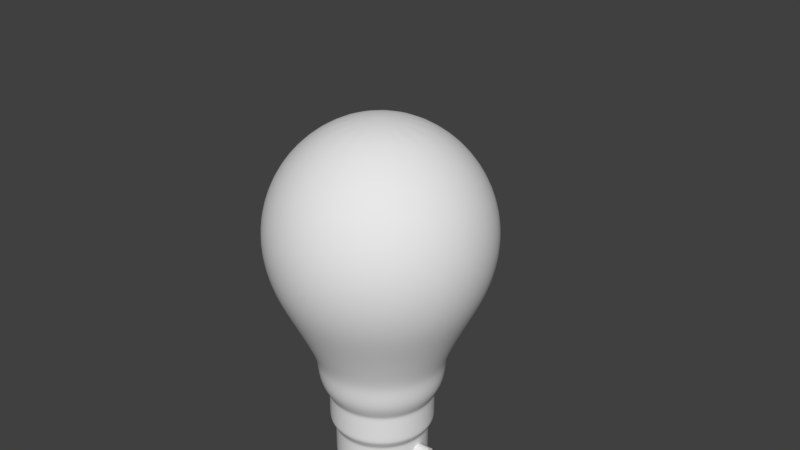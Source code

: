 # Source: lightbulb.blend  (saved by Blender 2.79.0; exported with 4.5.12 LTS)
import bpy
from mathutils import Matrix  # noqa: F401  (used for matrix-valued properties, if any)

bpy.ops.wm.read_factory_settings(use_empty=True)
scene = bpy.context.scene
scene.name = 'Scene'

# ---- collections
col_collection_1 = bpy.data.collections.new('Collection 1'); scene.collection.children.link(col_collection_1)

# ---- world
world_world = bpy.data.worlds.new('World'); scene.world = world_world
world_world.color = (0.05088, 0.05088, 0.05088)
world_world.use_sun_shadow = False
world_world.sun_shadow_jitter_overblur = 0.0
world_world.cycles.sampling_method = 'MANUAL'

# ---- meshes
me_cube_001 = bpy.data.meshes.new('Cube.001')
me_cube_001.from_pydata([(-1.0, -0.4927, -1.0), (-0.2899, -0.4306, 2.555), (-1.0, 0.4399, -1.0), (-1.0, 0.4399, 3.237), (1.0, -0.4927, -1.0), (0.2899, -0.4306, 2.555), (1.0, 0.4399, -1.0), (1.0, 0.4399, 3.237), (-0.4629, -0.2422, 3.237), (-0.4629, 0.1895, 3.237), (0.4629, 0.1895, 3.237), (0.4629, -0.2422, 3.237), (-0.4629, -0.4629, 5.166), (-0.4629, 0.4629, 5.166), (0.4629, 0.4629, 5.166), (0.4629, -0.4629, 5.166), (-0.8196, -0.8196, 5.166), (-0.8196, 0.8196, 5.166), (0.8196, 0.8196, 5.166), (0.8196, -0.8196, 5.166), (-0.8196, -0.8196, 5.457), (-0.8196, 0.8196, 5.457), (0.8196, 0.8196, 5.457), (0.8196, -0.8196, 5.457), (-0.2899, -0.4306, 2.063), (-1.0, 0.4399, 1.665), (1.0, 0.4399, 1.665), (0.2899, -0.4306, 2.063), (-1.0, -0.4927, 1.665), (-1.0, -0.4927, 3.237), (1.0, -0.4927, 3.237), (1.0, -0.4927, 1.665), (-0.2899, 0.2395, 2.063), (-0.2899, 0.2395, 2.555), (0.2899, 0.2395, 2.555), (0.2899, 0.2395, 2.063), (0.4629, -0.2525, 3.326), (-0.4629, -0.2525, 3.326), (-0.4629, 0.2021, 3.326), (0.4629, 0.2021, 3.326)], [], [(28, 29, 3, 25), (26, 7, 30, 31), (27, 5, 34, 35), (3, 29, 8, 9), (37, 36, 15, 12), (29, 30, 11, 8), (7, 3, 9, 10), (30, 7, 10, 11), (15, 14, 18, 19), (39, 38, 13, 14), (36, 39, 14, 15), (38, 37, 12, 13), (17, 16, 20, 21), (13, 12, 16, 17), (12, 15, 19, 16), (14, 13, 17, 18), (22, 21, 20, 23), (16, 19, 23, 20), (18, 17, 21, 22), (19, 18, 22, 23), (4, 31, 28, 0), (6, 26, 31, 4), (2, 25, 26, 6), (0, 28, 25, 2), (24, 1, 29, 28), (1, 5, 30, 29), (5, 27, 31, 30), (27, 24, 28, 31), (1, 24, 32, 33), (24, 27, 35, 32), (5, 1, 33, 34), (26, 35, 34, 7), (3, 33, 32, 25), (3, 7, 34, 33), (25, 32, 35, 26), (9, 8, 37, 38), (11, 10, 39, 36), (10, 9, 38, 39), (8, 11, 36, 37)])
me_cube_001.use_remesh_preserve_volume = False
me_cube_001.use_remesh_preserve_attributes = False
me_cube_001.use_mirror_vertex_groups = False
me_cube_001.update()
me_cube = bpy.data.meshes.new('Cube')
me_cube.from_pydata([], [], [])
me_cube.use_remesh_preserve_volume = False
me_cube.use_remesh_preserve_attributes = False
me_cube.use_mirror_vertex_groups = False
me_cube.update()
me_cylinder = bpy.data.meshes.new('Cylinder')
me_cylinder.from_pydata([(0.0, 1.0, -1.0), (0.0, 1.0, 1.0), (0.7071, 0.7071, -1.0), (0.7071, 0.7071, 1.0), (1.0, -4.371e-08, -1.0), (1.0, -4.371e-08, 1.0), (0.7071, -0.7071, -1.0), (0.7071, -0.7071, 1.0), (-8.742e-08, -1.0, -1.0), (-8.742e-08, -1.0, 1.0), (-0.7071, -0.7071, -1.0), (-0.7071, -0.7071, 1.0), (-1.0, 1.192e-08, -1.0), (-1.0, 1.192e-08, 1.0), (-0.7071, 0.7071, -1.0), (-0.7071, 0.7071, 1.0)], [], [(0, 1, 3, 2), (2, 3, 5, 4), (4, 5, 7, 6), (6, 7, 9, 8), (8, 9, 11, 10), (10, 11, 13, 12), (3, 1, 15, 13, 11, 9, 7, 5), (12, 13, 15, 14), (14, 15, 1, 0), (0, 2, 4, 6, 8, 10, 12, 14)])
me_cylinder.polygons.foreach_set('use_smooth', [True] * 10)
me_cylinder.use_remesh_preserve_volume = False
me_cylinder.use_remesh_preserve_attributes = False
me_cylinder.use_mirror_vertex_groups = False
me_cylinder.update()
me_sphere_001 = bpy.data.meshes.new('Sphere.001')
me_sphere_001.from_pydata([(0.001087, 0.7071, 2.004), (0.001087, 0.9239, 1.679), (0.001087, 0.9239, 0.914), (0.1475, 0.3536, 2.221), (0.2717, 0.6533, 2.004), (0.3546, 0.8536, 1.679), (0.3838, 0.9239, 1.297), (0.3546, 0.8536, 0.914), (0.2888, 0.6947, 0.5895), (0.2717, 0.2706, 2.221), (0.5011, 0.5, 2.004), (0.6544, 0.6533, 1.679), (0.7082, 0.7071, 1.297), (0.6544, 0.6533, 0.914), (0.5328, 0.5317, 0.5895), (0.3546, 0.1464, 2.221), (0.6544, 0.2706, 2.004), (0.8546, 0.3536, 1.679), (0.925, 0.3827, 1.297), (0.8546, 0.3536, 0.914), (0.6958, 0.2878, 0.5895), (0.3838, -8.203e-08, 2.221), (0.7082, -1.416e-07, 2.004), (0.925, -2.012e-07, 1.679), (1.001, -2.012e-07, 1.297), (0.925, -2.012e-07, 0.914), (0.753, -1.501e-07, 0.5895), (0.3546, -0.1464, 2.221), (0.6544, -0.2706, 2.004), (0.8546, -0.3536, 1.679), (0.925, -0.3827, 1.297), (0.8546, -0.3536, 0.914), (0.6958, -0.2878, 0.5895), (0.2717, -0.2706, 2.221), (0.5011, -0.5, 2.004), (0.6544, -0.6533, 1.679), (0.7082, -0.7071, 1.297), (0.6544, -0.6533, 0.914), (0.5328, -0.5317, 0.5895), (0.1475, -0.3536, 2.221), (0.2717, -0.6533, 2.004), (0.3546, -0.8536, 1.679), (0.3838, -0.9239, 1.297), (0.3546, -0.8536, 0.914), (0.2888, -0.6947, 0.5895), (0.001087, -0.3827, 2.221), (0.001087, -0.7071, 2.004), (0.001087, -0.9239, 1.679), (0.001087, -1.0, 1.297), (0.001087, -0.9239, 0.914), (0.001087, -0.752, 0.5895), (-0.1454, -0.3536, 2.221), (-0.2695, -0.6533, 2.004), (-0.3525, -0.8536, 1.679), (-0.3816, -0.9239, 1.297), (-0.3525, -0.8536, 0.914), (-0.2867, -0.6947, 0.5895), (-0.2695, -0.2706, 2.221), (-0.4989, -0.5, 2.004), (-0.6522, -0.6533, 1.679), (-0.706, -0.7071, 1.297), (-0.6522, -0.6533, 0.914), (-0.5306, -0.5317, 0.5895), (-0.3525, -0.1464, 2.221), (-0.6522, -0.2706, 2.004), (-0.8525, -0.3536, 1.679), (-0.9228, -0.3827, 1.297), (-0.8525, -0.3536, 0.914), (-0.6936, -0.2878, 0.5895), (-0.3816, 3.718e-08, 2.221), (-0.706, 2.756e-07, 2.004), (-0.9228, 3.054e-07, 1.679), (-0.9989, 3.948e-07, 1.297), (-0.9228, 3.054e-07, 0.914), (-0.7509, 2.936e-07, 0.5895), (-0.3525, 0.1464, 2.221), (-0.6522, 0.2706, 2.004), (-0.8525, 0.3536, 1.679), (-0.9228, 0.3827, 1.297), (-0.8525, 0.3536, 0.914), (-0.6936, 0.2878, 0.5895), (-0.2695, 0.2706, 2.221), (-0.4989, 0.5, 2.004), (-0.6522, 0.6533, 1.679), (-0.706, 0.7071, 1.297), (-0.6522, 0.6533, 0.914), (-0.5306, 0.5317, 0.5895), (-0.1454, 0.3536, 2.221), (-0.2695, 0.6533, 2.004), (-0.3525, 0.8536, 1.679), (-0.3816, 0.9239, 1.297), (-0.3525, 0.8536, 0.914), (-0.2867, 0.6947, 0.5895), (0.001087, -2.127e-07, 2.297), (0.001087, 0.3827, 2.221), (0.001088, 1.0, 1.297), (0.001088, 0.752, 0.5895), (0.2223, 0.5339, 0.232), (0.4097, 0.4087, 0.232), (0.535, 0.2212, 0.232), (0.579, -1.155e-07, 0.232), (0.535, -0.2212, 0.232), (0.4097, -0.4087, 0.232), (0.2223, -0.5339, 0.232), (0.001087, -0.5779, 0.232), (-0.2201, -0.5339, 0.232), (-0.4076, -0.4087, 0.232), (-0.5328, -0.2212, 0.232), (-0.5768, 2.255e-07, 0.232), (-0.5328, 0.2212, 0.232), (-0.4076, 0.4087, 0.232), (-0.2201, 0.5339, 0.232), (0.001088, 0.5779, 0.232), (0.214, 0.5139, 0.1165), (0.3944, 0.3933, 0.1165), (0.515, 0.2129, 0.1165), (0.5573, -1.112e-07, 0.1165), (0.515, -0.2129, 0.1165), (0.3944, -0.3933, 0.1165), (0.214, -0.5139, 0.1165), (0.001087, -0.5563, 0.1165), (-0.2118, -0.5139, 0.1165), (-0.3922, -0.3933, 0.1165), (-0.5128, -0.2129, 0.1165), (-0.5552, 2.171e-07, 0.1165), (-0.5128, 0.2129, 0.1165), (-0.3922, 0.3933, 0.1165), (-0.2118, 0.5139, 0.1165), (0.001088, 0.5563, 0.1165), (0.21, 0.5044, -0.04963), (0.3872, 0.3861, -0.04963), (0.5055, 0.2089, -0.04963), (0.5471, -1.09e-07, -0.04963), (0.5055, -0.2089, -0.04963), (0.3872, -0.3861, -0.04963), (0.21, -0.5044, -0.04963), (0.001087, -0.546, -0.04963), (-0.2079, -0.5044, -0.04963), (-0.385, -0.3861, -0.04963), (-0.5033, -0.2089, -0.04963), (-0.5449, 2.131e-07, -0.04963), (-0.5033, 0.2089, -0.04963), (-0.385, 0.3861, -0.04963), (-0.2079, 0.5044, -0.04963), (0.001088, 0.546, -0.04963), (0.1778, 0.4266, -0.1796), (0.3276, 0.3265, -0.1796), (0.4277, 0.1767, -0.1796), (0.4629, -9.44e-08, -0.1796), (0.4277, -0.1767, -0.1796), (0.3276, -0.3265, -0.1796), (0.1778, -0.4266, -0.1796), (0.001087, -0.4618, -0.1796), (-0.1756, -0.4266, -0.1796), (-0.3254, -0.3265, -0.1796), (-0.4255, -0.1767, -0.1796), (-0.4607, 1.781e-07, -0.1796), (-0.4255, 0.1767, -0.1796), (-0.3254, 0.3265, -0.1796), (-0.1756, 0.4266, -0.1796), (0.001088, 0.4618, -0.1796), (0.1778, 0.4266, -0.448), (0.3276, 0.3265, -0.448), (0.4277, 0.1767, -0.448), (0.4629, -9.44e-08, -0.448), (0.4277, -0.1767, -0.448), (0.3276, -0.3265, -0.448), (0.1778, -0.4266, -0.448), (0.001087, -0.4618, -0.448), (-0.1756, -0.4266, -0.448), (-0.3254, -0.3265, -0.448), (-0.4255, -0.1767, -0.448), (-0.4607, 1.781e-07, -0.448), (-0.4255, 0.1767, -0.448), (-0.3254, 0.3265, -0.448), (-0.1756, 0.4266, -0.448), (0.001088, 0.4618, -0.448), (0.156, 0.3799, -0.5232), (0.2894, 0.2908, -0.5232), (0.3785, 0.1574, -0.5232), (0.4098, -7.715e-08, -0.5232), (0.3785, -0.1574, -0.5232), (0.2894, -0.2908, -0.5232), (0.156, -0.3799, -0.5232), (-0.001421, -0.4112, -0.5232), (-0.1588, -0.3799, -0.5232), (-0.2922, -0.2908, -0.5232), (-0.3813, -0.1574, -0.5232), (-0.4127, 1.655e-07, -0.5232), (-0.3813, 0.1574, -0.5232), (-0.2922, 0.2908, -0.5232), (-0.1588, 0.3799, -0.5232), (-0.00142, 0.4112, -0.5232), (0.156, 0.3799, -0.827), (0.2894, 0.2908, -0.827), (0.3785, 0.1574, -0.827), (0.4098, -7.715e-08, -0.827), (0.3785, -0.1574, -0.827), (0.2894, -0.2908, -0.827), (0.156, -0.3799, -0.827), (-0.001421, -0.4112, -0.827), (-0.1588, -0.3799, -0.827), (-0.2922, -0.2908, -0.827), (-0.3813, -0.1574, -0.827), (-0.4127, 1.655e-07, -0.827), (-0.3813, 0.1574, -0.827), (-0.2922, 0.2908, -0.827), (-0.1588, 0.3799, -0.827), (-0.00142, 0.4112, -0.827), (0.1316, 0.3211, -0.827), (0.2444, 0.2458, -0.827), (0.3197, 0.133, -0.827), (0.3462, -6.642e-08, -0.827), (0.3197, -0.133, -0.827), (0.2444, -0.2458, -0.827), (0.1316, -0.3211, -0.827), (-0.00142, -0.3476, -0.827), (-0.1344, -0.3211, -0.827), (-0.2472, -0.2458, -0.827), (-0.3226, -0.133, -0.827), (-0.349, 1.387e-07, -0.827), (-0.3226, 0.133, -0.827), (-0.2472, 0.2458, -0.827), (-0.1344, 0.3211, -0.827), (-0.00142, 0.3476, -0.827), (0.1316, 0.3211, -0.8851), (0.2444, 0.2458, -0.8851), (0.3197, 0.133, -0.8851), (0.3462, -5.862e-08, -0.8851), (0.3197, -0.133, -0.8851), (0.2444, -0.2458, -0.8851), (0.1316, -0.3211, -0.8851), (-0.00142, -0.3476, -0.8851), (-0.1344, -0.3211, -0.8851), (-0.2472, -0.2458, -0.8851), (-0.3226, -0.133, -0.8851), (-0.349, 1.465e-07, -0.8851), (-0.3226, 0.133, -0.8851), (-0.2472, 0.2458, -0.8851), (-0.1344, 0.3211, -0.8851), (-0.00142, 0.3476, -0.8851), (0.108, 0.2642, -0.8851), (0.2008, 0.2022, -0.8851), (0.2628, 0.1095, -0.8851), (0.2846, -4.797e-08, -0.8851), (0.2628, -0.1095, -0.8851), (0.2008, -0.2022, -0.8851), (0.108, -0.2642, -0.8851), (-0.00142, -0.286, -0.8851), (-0.1109, -0.2642, -0.8851), (-0.2037, -0.2022, -0.8851), (-0.2657, -0.1095, -0.8851), (-0.2874, 1.208e-07, -0.8851), (-0.2657, 0.1095, -0.8851), (-0.2037, 0.2022, -0.8851), (-0.1109, 0.2642, -0.8851), (-0.00142, 0.286, -0.8851), (-0.2995, 0.1235, -0.8851), (-0.3241, 1.361e-07, -0.8851), (0.2268, -0.2282, -0.8851), (0.2967, -0.1235, -0.8851), (-0.2296, 0.2282, -0.8851), (0.1221, -0.2981, -0.8851), (-0.1249, 0.2981, -0.8851), (-0.00142, -0.3227, -0.8851), (-0.00142, 0.3227, -0.8851), (-0.1249, -0.2981, -0.8851), (0.2268, 0.2282, -0.8851), (0.1221, 0.2981, -0.8851), (-0.2296, -0.2282, -0.8851), (0.2967, 0.1235, -0.8851), (-0.2995, -0.1235, -0.8851), (0.3213, -5.431e-08, -0.8851), (0.001088, 0.4618, -0.4202), (-0.1756, 0.4266, -0.4202), (-0.1756, -0.4266, -0.4202), (0.001087, -0.4618, -0.4202), (0.3276, 0.3265, -0.4202), (0.1778, 0.4266, -0.4202), (-0.3254, -0.3265, -0.4202), (0.4277, 0.1767, -0.4202), (-0.4255, -0.1767, -0.4202), (0.4629, -9.44e-08, -0.4202), (-0.4607, 1.781e-07, -0.4202), (0.4277, -0.1767, -0.4202), (-0.4255, 0.1767, -0.4202), (0.3276, -0.3265, -0.4202), (-0.3254, 0.3265, -0.4202), (0.1778, -0.4266, -0.4202), (-0.3813, 0.1574, -0.5433), (-0.4127, 1.655e-07, -0.5433), (0.2894, -0.2908, -0.5433), (0.3785, -0.1574, -0.5433), (-0.2922, 0.2908, -0.5433), (0.156, -0.3799, -0.5433), (-0.1588, 0.3799, -0.5433), (-0.001421, -0.4112, -0.5433), (-0.00142, 0.4112, -0.5433), (-0.1588, -0.3799, -0.5433), (0.2894, 0.2908, -0.5433), (0.156, 0.3799, -0.5433), (-0.2922, -0.2908, -0.5433), (0.3785, 0.1574, -0.5433), (-0.3813, -0.1574, -0.5433), (0.4098, -7.715e-08, -0.5433), (-0.1756, 0.4266, -0.1981), (0.001087, -0.4618, -0.1981), (0.1778, 0.4266, -0.1981), (0.001088, 0.4618, -0.1981), (-0.1756, -0.4266, -0.1981), (0.3276, 0.3265, -0.1981), (-0.3254, -0.3265, -0.1981), (0.4277, 0.1767, -0.1981), (-0.4255, -0.1767, -0.1981), (0.4629, -9.44e-08, -0.1981), (-0.4607, 1.781e-07, -0.1981), (0.4277, -0.1767, -0.1981), (-0.4255, 0.1767, -0.1981), (0.3276, -0.3265, -0.1981), (-0.3254, 0.3265, -0.1981), (0.1778, -0.4266, -0.1981), (-0.3813, 0.1574, -0.807), (0.2894, -0.2908, -0.807), (-0.2922, 0.2908, -0.807), (0.156, -0.3799, -0.807), (-0.1588, 0.3799, -0.807), (-0.001421, -0.4112, -0.807), (-0.00142, 0.4112, -0.807), (-0.1588, -0.3799, -0.807), (0.2894, 0.2908, -0.807), (-0.2922, -0.2908, -0.807), (0.3785, 0.1574, -0.807), (-0.3813, -0.1574, -0.807), (0.4098, -7.715e-08, -0.807), (-0.4127, 1.655e-07, -0.807), (0.3785, -0.1574, -0.807), (0.156, 0.3799, -0.807), (-0.00142, -0.3476, -0.8439), (0.1316, -0.3211, -0.8439), (-0.00142, 0.3476, -0.8439), (-0.1344, 0.3211, -0.8439), (-0.1344, -0.3211, -0.8439), (0.2444, 0.2458, -0.8439), (0.1316, 0.3211, -0.8439), (-0.2472, -0.2458, -0.8439), (0.3197, 0.133, -0.8439), (-0.3226, -0.133, -0.8439), (0.3462, -6.416e-08, -0.8439), (-0.349, 1.409e-07, -0.8439), (0.3197, -0.133, -0.8439), (-0.3226, 0.133, -0.8439), (0.2444, -0.2458, -0.8439), (-0.2472, 0.2458, -0.8439), (-0.00142, -0.3476, -0.8733), (-0.00142, 0.3476, -0.8733), (-0.1344, -0.3211, -0.8733), (0.2444, 0.2458, -0.8733), (-0.2472, -0.2458, -0.8733), (0.3197, 0.133, -0.8733), (-0.3226, -0.133, -0.8733), (0.3462, -6.02e-08, -0.8733), (-0.349, 1.449e-07, -0.8733), (0.3197, -0.133, -0.8733), (-0.3226, 0.133, -0.8733), (0.2444, -0.2458, -0.8733), (-0.2472, 0.2458, -0.8733), (0.1316, -0.3211, -0.8733), (-0.1344, 0.3211, -0.8733), (0.1316, 0.3211, -0.8733)], [], [(96, 2, 7, 8), (95, 1, 5, 6), (0, 94, 3, 4), (2, 95, 6, 7), (1, 0, 4, 5), (94, 93, 3), (4, 3, 9, 10), (7, 6, 12, 13), (5, 4, 10, 11), (3, 93, 9), (8, 7, 13, 14), (6, 5, 11, 12), (13, 12, 18, 19), (11, 10, 16, 17), (9, 93, 15), (14, 13, 19, 20), (12, 11, 17, 18), (10, 9, 15, 16), (15, 93, 21), (20, 19, 25, 26), (18, 17, 23, 24), (16, 15, 21, 22), (19, 18, 24, 25), (17, 16, 22, 23), (26, 25, 31, 32), (24, 23, 29, 30), (22, 21, 27, 28), (25, 24, 30, 31), (23, 22, 28, 29), (21, 93, 27), (31, 30, 36, 37), (29, 28, 34, 35), (27, 93, 33), (32, 31, 37, 38), (30, 29, 35, 36), (28, 27, 33, 34), (37, 36, 42, 43), (35, 34, 40, 41), (33, 93, 39), (38, 37, 43, 44), (36, 35, 41, 42), (34, 33, 39, 40), (44, 43, 49, 50), (42, 41, 47, 48), (40, 39, 45, 46), (43, 42, 48, 49), (41, 40, 46, 47), (39, 93, 45), (48, 47, 53, 54), (46, 45, 51, 52), (49, 48, 54, 55), (47, 46, 52, 53), (45, 93, 51), (50, 49, 55, 56), (55, 54, 60, 61), (53, 52, 58, 59), (51, 93, 57), (56, 55, 61, 62), (54, 53, 59, 60), (52, 51, 57, 58), (59, 58, 64, 65), (57, 93, 63), (62, 61, 67, 68), (60, 59, 65, 66), (58, 57, 63, 64), (61, 60, 66, 67), (68, 67, 73, 74), (66, 65, 71, 72), (64, 63, 69, 70), (67, 66, 72, 73), (65, 64, 70, 71), (63, 93, 69), (70, 69, 75, 76), (73, 72, 78, 79), (71, 70, 76, 77), (69, 93, 75), (74, 73, 79, 80), (72, 71, 77, 78), (79, 78, 84, 85), (77, 76, 82, 83), (75, 93, 81), (80, 79, 85, 86), (78, 77, 83, 84), (76, 75, 81, 82), (81, 93, 87), (86, 85, 91, 92), (84, 83, 89, 90), (82, 81, 87, 88), (85, 84, 90, 91), (83, 82, 88, 89), (92, 91, 2, 96), (90, 89, 1, 95), (88, 87, 94, 0), (91, 90, 95, 2), (89, 88, 0, 1), (87, 93, 94), (96, 8, 97, 112), (86, 92, 111, 110), (26, 32, 101, 100), (14, 20, 99, 98), (74, 80, 109, 108), (62, 68, 107, 106), (80, 86, 110, 109), (68, 74, 108, 107), (56, 62, 106, 105), (44, 50, 104, 103), (32, 38, 102, 101), (50, 56, 105, 104), (20, 26, 100, 99), (38, 44, 103, 102), (92, 96, 112, 111), (8, 14, 98, 97), (99, 100, 116, 115), (107, 108, 124, 123), (100, 101, 117, 116), (108, 109, 125, 124), (101, 102, 118, 117), (109, 110, 126, 125), (102, 103, 119, 118), (110, 111, 127, 126), (103, 104, 120, 119), (111, 112, 128, 127), (104, 105, 121, 120), (97, 98, 114, 113), (112, 97, 113, 128), (105, 106, 122, 121), (98, 99, 115, 114), (106, 107, 123, 122), (120, 121, 137, 136), (113, 114, 130, 129), (128, 113, 129, 144), (121, 122, 138, 137), (114, 115, 131, 130), (122, 123, 139, 138), (115, 116, 132, 131), (123, 124, 140, 139), (116, 117, 133, 132), (124, 125, 141, 140), (117, 118, 134, 133), (125, 126, 142, 141), (118, 119, 135, 134), (126, 127, 143, 142), (119, 120, 136, 135), (127, 128, 144, 143), (141, 142, 158, 157), (134, 135, 151, 150), (142, 143, 159, 158), (135, 136, 152, 151), (143, 144, 160, 159), (136, 137, 153, 152), (129, 130, 146, 145), (144, 129, 145, 160), (137, 138, 154, 153), (130, 131, 147, 146), (138, 139, 155, 154), (131, 132, 148, 147), (139, 140, 156, 155), (132, 133, 149, 148), (140, 141, 157, 156), (133, 134, 150, 149), (274, 273, 176, 175), (276, 275, 169, 168), (278, 277, 162, 161), (273, 278, 161, 176), (275, 279, 170, 169), (277, 280, 163, 162), (279, 281, 171, 170), (280, 282, 164, 163), (281, 283, 172, 171), (282, 284, 165, 164), (283, 285, 173, 172), (284, 286, 166, 165), (285, 287, 174, 173), (286, 288, 167, 166), (287, 274, 175, 174), (288, 276, 168, 167), (165, 166, 182, 181), (173, 174, 190, 189), (166, 167, 183, 182), (174, 175, 191, 190), (167, 168, 184, 183), (175, 176, 192, 191), (168, 169, 185, 184), (161, 162, 178, 177), (176, 161, 177, 192), (169, 170, 186, 185), (162, 163, 179, 178), (170, 171, 187, 186), (163, 164, 180, 179), (171, 172, 188, 187), (164, 165, 181, 180), (172, 173, 189, 188), (334, 321, 205, 204), (335, 322, 198, 197), (321, 323, 206, 205), (322, 324, 199, 198), (323, 325, 207, 206), (324, 326, 200, 199), (325, 327, 208, 207), (326, 328, 201, 200), (336, 329, 194, 193), (327, 336, 193, 208), (328, 330, 202, 201), (329, 331, 195, 194), (330, 332, 203, 202), (331, 333, 196, 195), (332, 334, 204, 203), (333, 335, 197, 196), (194, 195, 211, 210), (202, 203, 219, 218), (195, 196, 212, 211), (203, 204, 220, 219), (196, 197, 213, 212), (204, 205, 221, 220), (197, 198, 214, 213), (205, 206, 222, 221), (198, 199, 215, 214), (206, 207, 223, 222), (199, 200, 216, 215), (207, 208, 224, 223), (200, 201, 217, 216), (193, 194, 210, 209), (208, 193, 209, 224), (201, 202, 218, 217), (366, 353, 232, 231), (367, 354, 240, 239), (353, 355, 233, 232), (368, 356, 226, 225), (354, 368, 225, 240), (355, 357, 234, 233), (356, 358, 227, 226), (357, 359, 235, 234), (358, 360, 228, 227), (359, 361, 236, 235), (360, 362, 229, 228), (361, 363, 237, 236), (362, 364, 230, 229), (363, 365, 238, 237), (364, 366, 231, 230), (365, 367, 239, 238), (258, 257, 253, 252), (260, 259, 246, 245), (257, 261, 254, 253), (259, 262, 247, 246), (261, 263, 255, 254), (262, 264, 248, 247), (263, 265, 256, 255), (264, 266, 249, 248), (268, 267, 242, 241), (265, 268, 241, 256), (266, 269, 250, 249), (267, 270, 243, 242), (269, 271, 251, 250), (270, 272, 244, 243), (271, 258, 252, 251), (272, 260, 245, 244), (241, 242, 243, 244, 245, 246, 247, 248, 249, 250, 251, 252, 253, 254, 255, 256), (228, 229, 260, 272), (235, 236, 258, 271), (227, 228, 272, 270), (234, 235, 271, 269), (226, 227, 270, 267), (233, 234, 269, 266), (240, 225, 268, 265), (225, 226, 267, 268), (232, 233, 266, 264), (239, 240, 265, 263), (231, 232, 264, 262), (238, 239, 263, 261), (230, 231, 262, 259), (237, 238, 261, 257), (229, 230, 259, 260), (236, 237, 257, 258), (320, 306, 276, 288), (319, 305, 274, 287), (318, 320, 288, 286), (317, 319, 287, 285), (316, 318, 286, 284), (315, 317, 285, 283), (314, 316, 284, 282), (313, 315, 283, 281), (312, 314, 282, 280), (311, 313, 281, 279), (310, 312, 280, 277), (309, 311, 279, 275), (308, 307, 278, 273), (307, 310, 277, 278), (306, 309, 275, 276), (305, 308, 273, 274), (180, 181, 292, 304), (187, 188, 290, 303), (179, 180, 304, 302), (186, 187, 303, 301), (178, 179, 302, 299), (185, 186, 301, 298), (192, 177, 300, 297), (177, 178, 299, 300), (184, 185, 298, 296), (191, 192, 297, 295), (183, 184, 296, 294), (190, 191, 295, 293), (182, 183, 294, 291), (189, 190, 293, 289), (181, 182, 291, 292), (188, 189, 289, 290), (159, 160, 308, 305), (152, 153, 309, 306), (145, 146, 310, 307), (160, 145, 307, 308), (153, 154, 311, 309), (146, 147, 312, 310), (154, 155, 313, 311), (147, 148, 314, 312), (155, 156, 315, 313), (148, 149, 316, 314), (156, 157, 317, 315), (149, 150, 318, 316), (157, 158, 319, 317), (150, 151, 320, 318), (158, 159, 305, 319), (151, 152, 306, 320), (304, 292, 335, 333), (303, 290, 334, 332), (302, 304, 333, 331), (301, 303, 332, 330), (299, 302, 331, 329), (298, 301, 330, 328), (297, 300, 336, 327), (300, 299, 329, 336), (296, 298, 328, 326), (295, 297, 327, 325), (294, 296, 326, 324), (293, 295, 325, 323), (291, 294, 324, 322), (289, 293, 323, 321), (292, 291, 322, 335), (290, 289, 321, 334), (222, 223, 340, 352), (214, 215, 338, 351), (221, 222, 352, 350), (213, 214, 351, 349), (220, 221, 350, 348), (212, 213, 349, 347), (219, 220, 348, 346), (211, 212, 347, 345), (218, 219, 346, 344), (210, 211, 345, 342), (217, 218, 344, 341), (224, 209, 343, 339), (209, 210, 342, 343), (216, 217, 341, 337), (223, 224, 339, 340), (215, 216, 337, 338), (352, 340, 367, 365), (351, 338, 366, 364), (350, 352, 365, 363), (349, 351, 364, 362), (348, 350, 363, 361), (347, 349, 362, 360), (346, 348, 361, 359), (345, 347, 360, 358), (344, 346, 359, 357), (342, 345, 358, 356), (341, 344, 357, 355), (339, 343, 368, 354), (343, 342, 356, 368), (337, 341, 355, 353), (340, 339, 354, 367), (338, 337, 353, 366)])
me_sphere_001.polygons.foreach_set('use_smooth', [True] * 369)
me_sphere_001.use_remesh_preserve_volume = False
me_sphere_001.use_remesh_preserve_attributes = False
me_sphere_001.use_mirror_vertex_groups = False
me_sphere_001.update()

# ---- curves / text
cu_beziercurve = bpy.data.curves.new('BezierCurve', 'CURVE')
cu_beziercurve.dimensions = '3D'
_sp = cu_beziercurve.splines.new('BEZIER'); _sp.bezier_points.add(2)
_sp.bezier_points.foreach_set('co', [-0.2467, -0.01242, 0.2245, 0.2187, -0.01171, 0.05263, 0.4867, -0.01305, -0.02763])
_sp.bezier_points.foreach_set('handle_left', [-0.3765, -0.01258, 0.2747, 0.08886, -0.01188, 0.1028, 0.3049, -0.01305, -0.02763])
_sp.bezier_points.foreach_set('handle_right', [-0.155, -0.0123, 0.1891, 0.3104, -0.0116, 0.01718, 0.6684, -0.01305, -0.02763])
for _p, _l, _r in zip(_sp.bezier_points, ['ALIGNED', 'ALIGNED', 'ALIGNED'], ['ALIGNED', 'ALIGNED', 'ALIGNED']): _p.handle_left_type = _l; _p.handle_right_type = _r
_sp.order_u = 0
_sp.order_v = 0
cu_beziercurve.use_path = True
cu_beziercurve.use_path_clamp = True
cu_beziercurve.bevel_resolution = 0
cu_beziercurve.fill_mode = 'HALF'

# ---- objects
ob_beziercurve = bpy.data.objects.new('BezierCurve', cu_beziercurve)
ob_cube_001 = bpy.data.objects.new('Cube.001', me_cube_001)
ob_cube = bpy.data.objects.new('Cube', me_cube)
ob_cylinder = bpy.data.objects.new('Cylinder', me_cylinder)
ob_sphere = bpy.data.objects.new('Sphere', me_sphere_001)

# ---- transforms, parenting, visibility, modifiers, constraints
ob_beziercurve.location = (0.1828, 0.0, -0.2897)
ob_beziercurve.rotation_euler = (0.0, 1.571, 0.0)
ob_beziercurve.lineart.crease_threshold = 0.0
ob_cube_001.location = (-0.001791, 2.014e-07, -1.334)
ob_cube_001.scale = (0.1737, 0.1737, 0.1737)
ob_cube_001.lineart.crease_threshold = 0.0
_m = ob_cube_001.modifiers.new('Subsurf', 'SUBSURF')
_m.uv_smooth = 'PRESERVE_CORNERS'
_m.quality = 2
_m.levels = 3
_m.show_only_control_edges = False
ob_cube.location = (-0.001791, 2.014e-07, -1.334)
ob_cube.scale = (0.1737, 0.1737, 0.1737)
ob_cube.lineart.crease_threshold = 0.0
_m = ob_cube.modifiers.new('Subsurf', 'SUBSURF')
_m.uv_smooth = 'PRESERVE_CORNERS'
_m.quality = 2
_m.levels = 2
_m.show_only_control_edges = False
ob_cylinder.location = (-0.001791, 2.014e-07, -1.95)
ob_cylinder.rotation_euler = (0.0, 1.571, 0.0)
ob_cylinder.scale = (0.06114, 0.06114, 0.5162)
ob_cylinder.lineart.crease_threshold = 0.0
_m = ob_cylinder.modifiers.new('EdgeSplit', 'EDGE_SPLIT')
_m.split_angle = 1.047
ob_sphere.location = (-0.001087, 2.127e-07, -1.297)
ob_sphere.hide_viewport = True
ob_sphere.lineart.crease_threshold = 0.0
_m = ob_sphere.modifiers.new('Subsurf', 'SUBSURF')
_m.uv_smooth = 'PRESERVE_CORNERS'
_m.quality = 2
_m.levels = 2
_m.show_only_control_edges = False

# ---- collection membership
col_collection_1.objects.link(ob_beziercurve)
col_collection_1.objects.link(ob_cube_001)
col_collection_1.objects.link(ob_cube)
col_collection_1.objects.link(ob_cylinder)
col_collection_1.objects.link(ob_sphere)

# ---- scene / render settings (as saved in the file)
scene.frame_start = 1; scene.frame_end = 250; scene.frame_set(1)
scene.render.engine = 'BLENDER_EEVEE_NEXT'
scene.render.resolution_percentage = 50
scene.render.dither_intensity = 0.0
scene.cycles.use_denoising = False
scene.cycles.samples = 128
scene.cycles.sampling_pattern = 'TABULATED_SOBOL'
scene.cycles.use_adaptive_sampling = False
scene.cycles.use_light_tree = False
scene.cycles.blur_glossy = 0.0
scene.cycles.sample_clamp_indirect = 0.0
scene.view_settings.view_transform = 'Standard'
bpy.context.view_layer.update()

# ---- added for rendering (the .blend has no active camera and no usable light): camera, sun
cam_auto = bpy.data.cameras.new('AutoCamera')
cam_auto.lens = 50.0
cam_auto.sensor_width = 36.0
cam_auto.clip_end = 1000.0
ob_auto_camera = bpy.data.objects.new('AutoCamera', cam_auto)
scene.collection.objects.link(ob_auto_camera)
ob_auto_camera.location = (5.13479, -5.92321, 4.08724)
ob_auto_camera.rotation_euler = (1.09748, -7.21219e-08, 0.694738)
scene.camera = ob_auto_camera
light_auto_sun = bpy.data.lights.new('AutoSun', 'SUN')
light_auto_sun.energy = 3.0
light_auto_sun.angle = 0.0523599
ob_auto_sun = bpy.data.objects.new('AutoSun', light_auto_sun)
scene.collection.objects.link(ob_auto_sun)
ob_auto_sun.rotation_euler = (0.872665, 0.174533, 0.523599)
bpy.context.view_layer.update()
